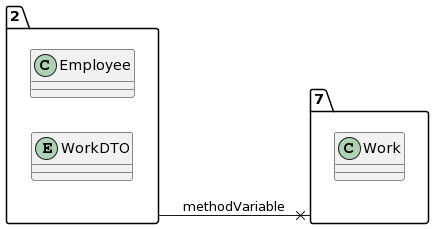

The diagram above was rendered by PlantUML. Its source (embedded in the PNG):
@startuml
allow_mixing
left to right direction
package "2"{
class Employee
entity WorkDTO

}
package "7"{
class Work

}
"2" --x "7":methodVariable
@enduml